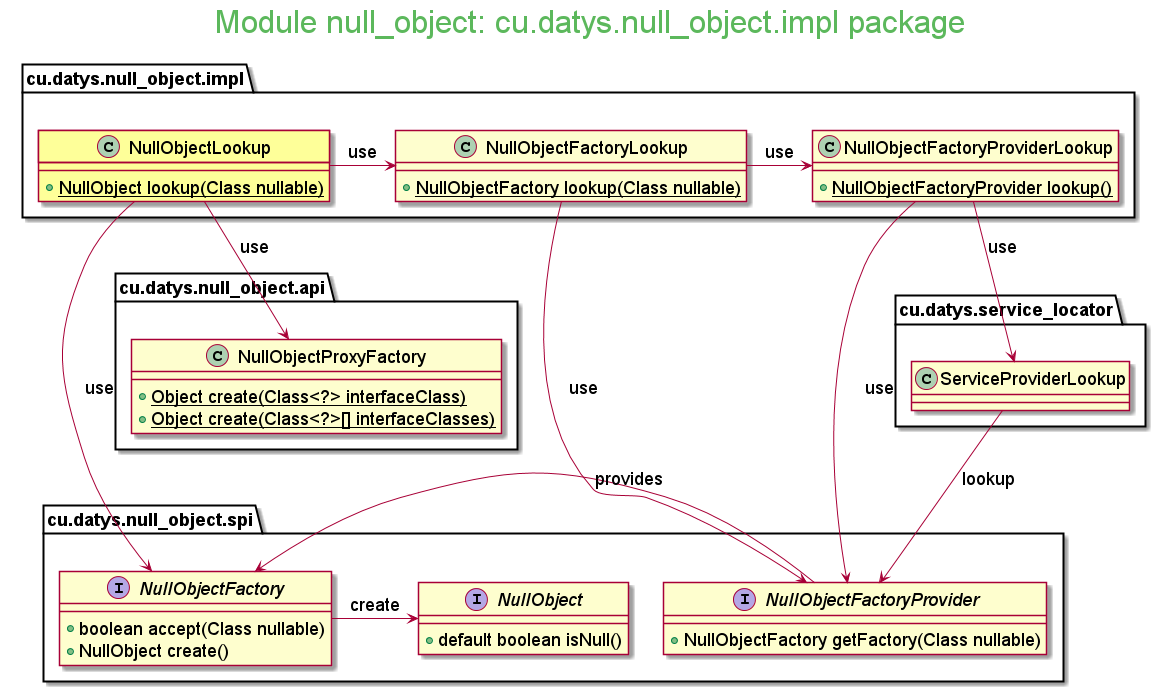

The diagram above was rendered by PlantUML. Its source (embedded in the PNG):
@startuml

skinparam backgroundcolor transparent
skinparam classFontSize 18
skinparam noteFontSize 18
skinparam arrowFontSize 18
skinparam classAttributeFontSize 18
skinparam packageFontSize 18
skinparam classStereotypeFontSize 18

skinparam titleFontColor #5cb85c
'skinparam titleFontColor #FFFFFF

skinparam titleFontSize 32

Title Module null_object: cu.datys.null_object.impl package

namespace cu.datys.null_object.impl{
    class NullObjectLookup #FEFF99{
        + {static} NullObject lookup(Class nullable)
    }

    class NullObjectFactoryLookup {
        + {static} NullObjectFactory lookup(Class nullable)
    }

    class NullObjectFactoryProviderLookup {
        + {static} NullObjectFactoryProvider lookup()
    }

    NullObjectLookup -> NullObjectFactoryLookup: use
    NullObjectFactoryLookup -> NullObjectFactoryProviderLookup: use

    NullObjectFactoryProviderLookup --> cu.datys.null_object.spi.NullObjectFactoryProvider: use
    NullObjectFactoryLookup --> cu.datys.null_object.spi.NullObjectFactoryProvider: use
    NullObjectLookup --> cu.datys.null_object.spi.NullObjectFactory: use

    NullObjectLookup --> cu.datys.null_object.api.NullObjectProxyFactory: use
    NullObjectFactoryProviderLookup --> cu.datys.service_locator.ServiceProviderLookup: use

    cu.datys.service_locator.ServiceProviderLookup --> cu.datys.null_object.spi.NullObjectFactoryProvider: lookup
}

namespace cu.datys.null_object.spi{
    interface NullObject {
        + default boolean isNull()
    }

    interface NullObjectFactory {
        + boolean accept(Class nullable)
        + NullObject create()
    }

    interface NullObjectFactoryProvider {
        + NullObjectFactory getFactory(Class nullable)
    }

    NullObjectFactoryProvider -> NullObjectFactory: provides
    NullObjectFactory -> NullObject: create
}

namespace cu.datys.null_object.api {
    class NullObjectProxyFactory{
        + {static} Object create(Class<?> interfaceClass)
        + {static} Object create(Class<?>[] interfaceClasses)
    }
}

@enduml